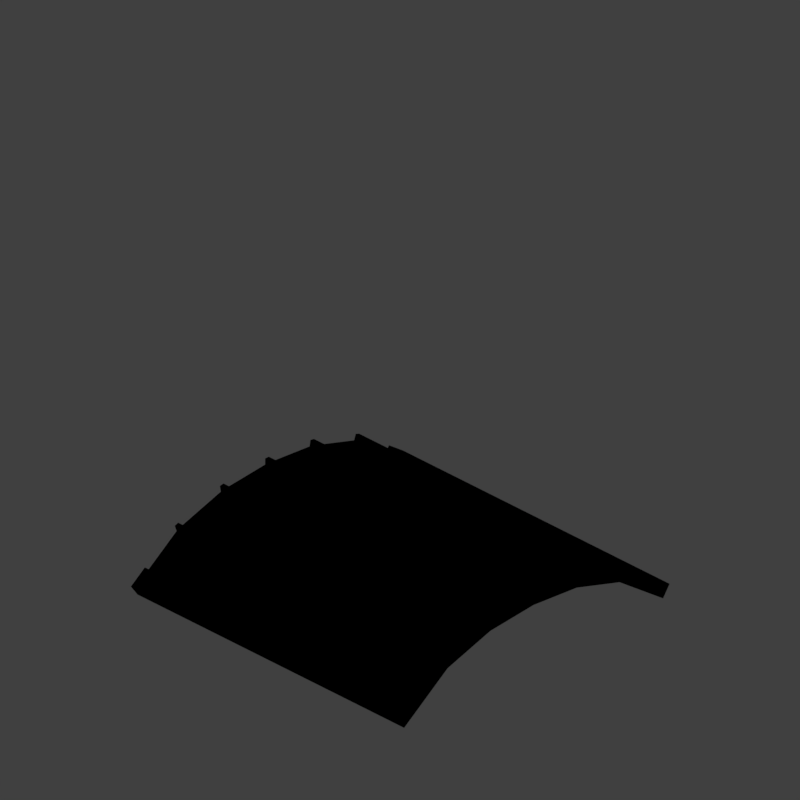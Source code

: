 # Source: wallsp32_V002.blend  (saved by Blender 2.79.0; exported with 4.5.12 LTS)
import bpy
from mathutils import Matrix  # noqa: F401  (used for matrix-valued properties, if any)

bpy.ops.wm.read_factory_settings(use_empty=True)
scene = bpy.context.scene
scene.name = 'Scene'

# ---- collections
col_collection_1 = bpy.data.collections.new('Collection 1'); scene.collection.children.link(col_collection_1)

# ---- materials (node trees are filled in below, after node groups)
mat_space_steel_red = bpy.data.materials.new('Space steel red')
mat_space_steel_red.alpha_threshold = 0.0
mat_space_steel_red.use_transparent_shadow = False
mat_space_steel_red.diffuse_color = (0.8, 0.0, 0.002247, 1.0)
mat_space_steel_red.roughness = 0.5
mat_space_steel_red.specular_intensity = 1.0
mat_space_steel_darker = bpy.data.materials.new('Space steel darker')
mat_space_steel_darker.alpha_threshold = 0.0
mat_space_steel_darker.use_transparent_shadow = False
mat_space_steel_darker.roughness = 0.5
mat_space_steel_darker.specular_intensity = 1.0
mat_space_steel = bpy.data.materials.new('Space steel')
mat_space_steel.alpha_threshold = 0.0
mat_space_steel.use_transparent_shadow = False
mat_space_steel.roughness = 0.5
mat_space_steel.specular_intensity = 1.0
mat_guide = bpy.data.materials.new('guide')
mat_guide.alpha_threshold = 0.0
mat_guide.use_transparent_shadow = False
mat_guide.diffuse_color = (1.0, 0.0, 0.004819, 1.0)
mat_guide.roughness = 0.5

# ---- material node trees

# ---- world
world_world = bpy.data.worlds.new('World'); scene.world = world_world
world_world.color = (0.05088, 0.05088, 0.05088)
world_world.use_sun_shadow = False
world_world.sun_shadow_jitter_overblur = 0.0
world_world.cycles.sampling_method = 'MANUAL'
world_world.light_settings.distance = 0.0

# ---- cameras
cam_camera = bpy.data.cameras.new('Camera')
cam_camera.type = 'ORTHO'
cam_camera.sensor_fit = 'HORIZONTAL'
cam_camera.clip_start = 220.0
cam_camera.clip_end = 340.0
cam_camera.lens = 35.0
cam_camera.sensor_width = 1.0
cam_camera.sensor_height = 18.0
cam_camera.ortho_scale = 8.486
cam_camera.shift_x = -0.000345
cam_camera.shift_y = 0.25
cam_camera.dof.focus_distance = 0.0
cam_camera.dof.aperture_fstop = 128.0
cam_camera.dof.aperture_blades = 6

# ---- lights
light_lightdome = bpy.data.lights.new('LightDome', 'SUN')
light_lightdome.transmission_factor = 0.0
light_lightdome.angle = 0.1993
light_lightdome.energy = 0.1
light_lightdome.shadow_buffer_clip_start = 0.5
light_lightdome.shadow_soft_size = 0.1
light_lightdome.shadow_cascade_max_distance = 1000.0
light_fillerlight = bpy.data.lights.new('FillerLight', 'SUN')
light_fillerlight.transmission_factor = 0.0
light_fillerlight.angle = 0.9273
light_fillerlight.energy = 0.5
light_fillerlight.shadow_buffer_clip_start = 0.5
light_fillerlight.shadow_soft_size = 0.5
light_fillerlight.shadow_cascade_max_distance = 1000.0
light_mainlight = bpy.data.lights.new('MainLight', 'SUN')
light_mainlight.transmission_factor = 0.0
light_mainlight.angle = 0.9273
light_mainlight.energy = 1.3
light_mainlight.shadow_buffer_clip_start = 0.5
light_mainlight.shadow_soft_size = 0.5
light_mainlight.shadow_cascade_max_distance = 1000.0

# ---- meshes
me_cube_003 = bpy.data.meshes.new('Cube.003')
me_cube_003.from_pydata([(-0.2576, -2.0, 0.0), (-0.2576, -2.0, 0.07), (-0.2576, 2.0, 0.0), (-0.2576, 2.0, 0.07), (-9.313e-09, -2.0, 7.451e-09), (-9.313e-09, -2.0, 0.07), (-9.313e-09, 2.0, 7.451e-09), (-9.313e-09, 2.0, 0.07)], [], [(0, 1, 3, 2), (2, 3, 7, 6), (6, 7, 5, 4), (4, 5, 1, 0), (2, 6, 4, 0), (7, 3, 1, 5)])
_uv = me_cube_003.uv_layers.new(name='UVMap')
_uv.uv.foreach_set('vector', [0.5, 0.5, 0.5, 0.535, 2.5, 0.535, 2.5, 0.5, 0.2967, 0.5, 0.2967, 0.535, 0.5, 0.535, 0.5, 0.5, 0.5, 0.5, 0.5, 0.535, -1.5, 0.535, -1.5, 0.5, 0.5, 0.5, 0.5, 0.535, 0.2967, 0.535, 0.2967, 0.5, 0.2967, 0.5, 0.5, 0.5, 0.5, -1.5, 0.2967, -1.5, 0.5, 0.5, 0.2967, 0.5, 0.2967, -1.5, 0.5, -1.5])
me_cube_003.materials.append(mat_space_steel_red)
me_cube_003.use_remesh_preserve_volume = False
me_cube_003.use_remesh_preserve_attributes = False
me_cube_003.use_mirror_vertex_groups = False
me_cube_003.update()
me_cube_002 = bpy.data.meshes.new('Cube.002')
me_cube_002.from_pydata([(-0.027, -2.0, 7.451e-09), (-0.027, -2.0, 0.07212), (-0.027, 2.0, 7.451e-09), (-0.027, 2.0, 0.07212), (0.027, -2.0, 7.451e-09), (0.027, -2.0, 0.07212), (0.027, 2.0, 7.451e-09), (0.027, 2.0, 0.07212)], [], [(0, 1, 3, 2), (2, 3, 7, 6), (6, 7, 5, 4), (4, 5, 1, 0), (2, 6, 4, 0), (7, 3, 1, 5)])
_uv = me_cube_002.uv_layers.new(name='UVMap')
_uv.uv.foreach_set('vector', [0.5, 0.7365, 0.5, 0.7715, 2.5, 0.7715, 2.5, 0.7365, 0.1617, 0.7365, 0.1617, 0.7715, 0.1717, 0.7715, 0.1717, 0.7365, 0.5, 0.7365, 0.5, 0.7715, -1.5, 0.7715, -1.5, 0.7365, 0.1717, 0.7365, 0.1717, 0.7715, 0.1617, 0.7715, 0.1617, 0.7365, 0.1617, 0.5, 0.1717, 0.5, 0.1717, -1.5, 0.1617, -1.5, 0.1717, 0.5, 0.1617, 0.5, 0.1617, -1.5, 0.1717, -1.5])
me_cube_002.materials.append(mat_space_steel_darker)
me_cube_002.use_remesh_preserve_volume = False
me_cube_002.use_remesh_preserve_attributes = False
me_cube_002.use_mirror_vertex_groups = False
me_cube_002.update()
me_plane = bpy.data.meshes.new('Plane')
me_plane.from_pydata([(-1.0, -1.0, 0.0), (1.0, -1.0, 0.0), (-1.0, 1.0, 0.0), (1.0, 1.0, 0.0), (-0.6667, -1.0, 0.2365), (-0.3333, -1.0, 0.3384), (2.98e-08, -1.0, 0.3656), (0.3333, -1.0, 0.3384), (0.6667, -1.0, 0.2365), (0.6667, 1.0, 0.2365), (0.3333, 1.0, 0.3384), (-2.98e-08, 1.0, 0.3656), (-0.3333, 1.0, 0.3384), (-0.6667, 1.0, 0.2365), (-1.0, 0.0, 0.0), (1.0, 0.0, 0.0), (-0.6667, 0.0, 0.2365), (-0.3333, 0.0, 0.3384), (0.0, 0.0, 0.3656), (0.3333, 0.0, 0.3384), (0.6667, 0.0, 0.2365)], [], [(20, 15, 3, 9), (14, 16, 13, 2), (16, 17, 12, 13), (17, 18, 11, 12), (18, 19, 10, 11), (19, 20, 9, 10), (7, 8, 20, 19), (6, 7, 19, 18), (5, 6, 18, 17), (4, 5, 17, 16), (0, 4, 16, 14), (8, 1, 15, 20)])
_uv = me_plane.uv_layers.new(name='UVMap')
_uv.uv.foreach_set('vector', [0.2412, 0.8131, 0.284, 0.8131, 0.284, 0.9415, 0.2412, 0.9415, 0.02723, 0.8131, 0.07002, 0.8131, 0.07002, 0.9415, 0.02723, 0.9415, 0.07002, 0.8131, 0.1128, 0.8131, 0.1128, 0.9415, 0.07002, 0.9415, 0.1128, 0.8131, 0.1556, 0.8131, 0.1556, 0.9415, 0.1128, 0.9415, 0.1556, 0.8131, 0.1984, 0.8131, 0.1984, 0.9415, 0.1556, 0.9415, 0.1984, 0.8131, 0.2412, 0.8131, 0.2412, 0.9415, 0.1984, 0.9415, 0.461, 0.8943, 0.4182, 0.8943, 0.4182, 0.766, 0.461, 0.766, 0.5038, 0.8943, 0.461, 0.8943, 0.461, 0.766, 0.5038, 0.766, 0.5466, 0.8943, 0.5038, 0.8943, 0.5038, 0.766, 0.5466, 0.766, 0.5894, 0.8943, 0.5466, 0.8943, 0.5466, 0.766, 0.5894, 0.766, 0.6322, 0.8943, 0.5894, 0.8943, 0.5894, 0.766, 0.6322, 0.766, 0.4182, 0.8943, 0.3754, 0.8943, 0.3754, 0.766, 0.4182, 0.766])
me_plane.materials.append(mat_space_steel)
me_plane.use_remesh_preserve_volume = False
me_plane.use_remesh_preserve_attributes = False
me_plane.use_mirror_vertex_groups = False
me_plane.update()
me_plane_001 = bpy.data.meshes.new('Plane.001')
me_plane_001.from_pydata([(-2.0, -2.0, 0.0), (2.0, -2.0, 0.0), (-2.0, 2.0, 0.0), (2.0, 2.0, 0.0), (-1.864, 1.864, 0.0), (-1.864, -1.864, 0.0), (1.864, -1.864, 0.0), (1.864, 1.864, 0.0)], [], [(5, 4, 2, 0), (6, 5, 0, 1), (7, 6, 1, 3), (4, 7, 3, 2)])
me_plane_001.materials.append(mat_guide)
me_plane_001.use_remesh_preserve_volume = False
me_plane_001.use_remesh_preserve_attributes = False
me_plane_001.use_mirror_vertex_groups = False
me_plane_001.update()
me_cube_001 = bpy.data.meshes.new('Cube.001')
me_cube_001.from_pydata([(-2.0, -2.0, 0.0), (-2.0, -2.0, 1.633), (-2.0, 2.0, 0.0), (-2.0, 2.0, 1.633), (2.0, -2.0, 0.0), (2.0, -2.0, 1.633), (2.0, 2.0, 0.0), (2.0, 2.0, 1.633)], [], [(0, 1, 3, 2), (2, 3, 7, 6), (6, 7, 5, 4), (4, 5, 1, 0), (2, 6, 4, 0), (7, 3, 1, 5)])
me_cube_001.use_remesh_preserve_volume = False
me_cube_001.use_remesh_preserve_attributes = False
me_cube_001.use_mirror_vertex_groups = False
me_cube_001.update()

# ---- objects
ob_rig = bpy.data.objects.new('Rig', None)
ob_verticaljoint = bpy.data.objects.new('VerticalJoint', None)
ob_lightdome = bpy.data.objects.new('LightDome', light_lightdome)
ob_fillerlight = bpy.data.objects.new('FillerLight', light_fillerlight)
ob_mainlight = bpy.data.objects.new('Mainlight', light_mainlight)
ob_camera = bpy.data.objects.new('Camera', cam_camera)
ob_cube_000 = bpy.data.objects.new('Cube.000', me_cube_003)
ob_cube_008 = bpy.data.objects.new('Cube.008', me_cube_003)
ob_cube_006 = bpy.data.objects.new('Cube.006', me_cube_002)
ob_cube_005 = bpy.data.objects.new('Cube.005', me_cube_002)
ob_cube_004 = bpy.data.objects.new('Cube.004', me_cube_002)
ob_cube_003 = bpy.data.objects.new('Cube.003', me_cube_002)
ob_cube_002 = bpy.data.objects.new('Cube.002', me_cube_002)
ob_plane = bpy.data.objects.new('Plane', me_plane)
ob_plane_001 = bpy.data.objects.new('Plane.001', me_plane_001)
ob_cube_001 = bpy.data.objects.new('Cube.001', me_cube_001)

# ---- transforms, parenting, visibility, modifiers, constraints
ob_rig.location = (0.0, 0.0, 0.0)
ob_rig.rotation_mode = 'YXZ'
ob_rig.rotation_euler = (0.0, 0.0, -0.7854)
ob_rig.empty_image_offset = (0.0, 0.0)
ob_rig.hide_viewport = True
ob_rig.hide_select = True
ob_rig.lineart.crease_threshold = 0.0
ob_verticaljoint.parent = ob_rig
ob_verticaljoint.location = (0.0, 0.0, 0.0)
ob_verticaljoint.empty_image_offset = (0.0, 0.0)
ob_verticaljoint.hide_viewport = True
ob_verticaljoint.hide_select = True
ob_verticaljoint.lineart.crease_threshold = 0.0
ob_lightdome.parent = ob_verticaljoint
ob_lightdome.location = (0.0, 0.0, 0.0)
ob_lightdome.hide_viewport = True
ob_lightdome.hide_select = True
ob_lightdome.lineart.crease_threshold = 0.0
ob_fillerlight.parent = ob_verticaljoint
ob_fillerlight.location = (0.0, 0.0, 0.0)
ob_fillerlight.rotation_euler = (0.0, -1.265, 2.007)
ob_fillerlight.hide_viewport = True
ob_fillerlight.hide_select = True
ob_fillerlight.lineart.crease_threshold = 0.0
ob_mainlight.parent = ob_verticaljoint
ob_mainlight.location = (0.0, 0.0, 0.0)
ob_mainlight.rotation_euler = (1.178, 0.0, 1.571)
ob_mainlight.hide_viewport = True
ob_mainlight.hide_select = True
ob_mainlight.lineart.crease_threshold = 0.0
ob_camera.parent = ob_verticaljoint
ob_camera.location = (0.0, -241.9, 139.7)
ob_camera.rotation_euler = (1.047, 0.0, 0.0)
ob_camera.hide_select = True
ob_camera.lineart.crease_threshold = 0.0
ob_cube_000.location = (-2.0, -1.748e-07, 0.1)
ob_cube_000.rotation_euler = (0.0, 0.6194, 3.142)
ob_cube_000.lineart.crease_threshold = 0.0
ob_cube_008.location = (2.0, 0.0, 0.1)
ob_cube_008.rotation_euler = (3.065e-08, 0.6194, 9.579e-08)
ob_cube_008.lineart.crease_threshold = 0.0
ob_cube_006.location = (-1.333, 0.0, 0.573)
ob_cube_006.rotation_euler = (2.079e-08, -0.3491, -7.757e-08)
ob_cube_006.lineart.crease_threshold = 0.0
ob_cube_005.location = (-0.6667, 0.0, 0.7769)
ob_cube_005.rotation_euler = (2.073e-09, -0.1745, -2.369e-08)
ob_cube_005.lineart.crease_threshold = 0.0
ob_cube_004.location = (0.6667, 0.0, 0.7769)
ob_cube_004.rotation_euler = (2.073e-09, 0.1745, 2.369e-08)
ob_cube_004.lineart.crease_threshold = 0.0
ob_cube_003.location = (0.0, 0.0, 0.8312)
ob_cube_003.lineart.crease_threshold = 0.0
ob_cube_002.location = (1.333, 0.0, 0.573)
ob_cube_002.rotation_euler = (2.079e-08, 0.3491, 7.757e-08)
ob_cube_002.lineart.crease_threshold = 0.0
ob_plane.location = (0.0, 0.0, 0.1)
ob_plane.scale = (2.0, 2.0, 2.0)
ob_plane.lineart.crease_threshold = 0.0
_m = ob_plane.modifiers.new('Solidify', 'SOLIDIFY')
_m.thickness = 0.05
_m.nonmanifold_thickness_mode = 'FIXED'
_m.nonmanifold_merge_threshold = 0.0003
ob_plane_001.location = (0.0, 0.0, 0.0)
ob_plane_001.hide_viewport = True
ob_plane_001.hide_render = True
ob_plane_001.lineart.crease_threshold = 0.0
ob_cube_001.location = (0.0, 0.0, 0.0)
ob_cube_001.scale = (1.0, 1.0, 0.5)
ob_cube_001.hide_render = True
ob_cube_001.display_type = 'WIRE'
ob_cube_001.lineart.crease_threshold = 0.0
_m = ob_cube_001.modifiers.new('Array', 'ARRAY')
_m.count = 5
_m.constant_offset_displace = (0.0, 0.0, 0.0)
_m.relative_offset_displace = (0.0, 0.0, 1.0)

# ---- collection membership
col_collection_1.objects.link(ob_rig)
col_collection_1.objects.link(ob_verticaljoint)
col_collection_1.objects.link(ob_lightdome)
col_collection_1.objects.link(ob_fillerlight)
col_collection_1.objects.link(ob_mainlight)
col_collection_1.objects.link(ob_camera)
col_collection_1.objects.link(ob_cube_000)
col_collection_1.objects.link(ob_cube_008)
col_collection_1.objects.link(ob_cube_006)
col_collection_1.objects.link(ob_cube_005)
col_collection_1.objects.link(ob_cube_004)
col_collection_1.objects.link(ob_cube_003)
col_collection_1.objects.link(ob_cube_002)
col_collection_1.objects.link(ob_plane)
col_collection_1.objects.link(ob_plane_001)
col_collection_1.objects.link(ob_cube_001)
def _layer_coll(name, lc=None):
    lc = lc or bpy.context.view_layer.layer_collection
    for c in lc.children:
        if c.name == name: return c
        r = _layer_coll(name, c)
        if r: return r
_layer_coll('Collection 1').holdout = True

# ---- scene / render settings (as saved in the file)
scene.camera = ob_camera
scene.frame_start = 1; scene.frame_end = 250; scene.frame_set(0)
scene.render.engine = 'BLENDER_EEVEE_NEXT'
scene.render.image_settings.compression = 0
scene.render.resolution_x = 96
scene.render.resolution_y = 96
scene.render.dither_intensity = 0.0
scene.render.film_transparent = True
scene.cycles.use_denoising = False
scene.cycles.samples = 128
scene.cycles.sampling_pattern = 'TABULATED_SOBOL'
scene.cycles.use_adaptive_sampling = False
scene.cycles.use_light_tree = False
scene.cycles.blur_glossy = 0.0
scene.cycles.sample_clamp_indirect = 0.0
scene.view_settings.view_transform = 'Standard'
bpy.context.view_layer.update()
